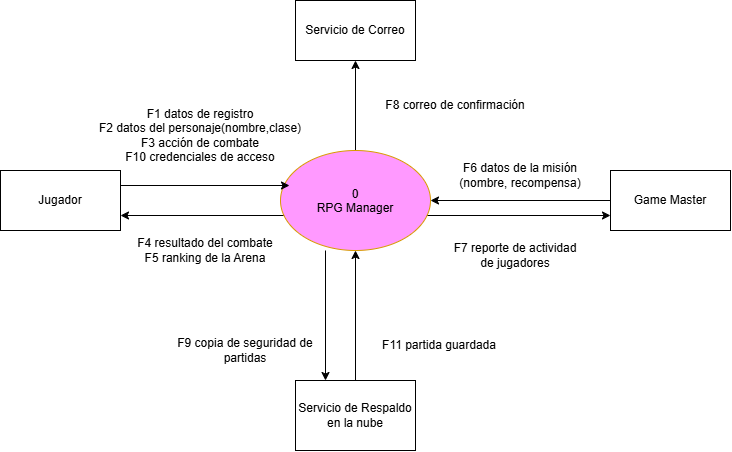

The diagram above was exported from draw.io. Its source (the exported page's mxGraphModel, read from the mxfile embedded in the PNG):
<mxGraphModel dx="963" dy="642" grid="1" gridSize="10" guides="1" tooltips="1" connect="1" arrows="1" fold="1" page="1" pageScale="1" pageWidth="827" pageHeight="1169" math="0" shadow="0">
  <root>
    <mxCell id="0" />
    <mxCell id="1" parent="0" />
    <mxCell id="gOmh9LBfgrMQ-RCbqOW3-16" edge="1" parent="1" source="gOmh9LBfgrMQ-RCbqOW3-1" style="edgeStyle=orthogonalEdgeStyle;rounded=0;orthogonalLoop=1;jettySize=auto;html=1;exitX=0.033;exitY=0.65;exitDx=0;exitDy=0;entryX=1;entryY=0.75;entryDx=0;entryDy=0;defaultLabelBackgroundColor=page;exitPerimeter=0;" target="gOmh9LBfgrMQ-RCbqOW3-3">
      <mxGeometry relative="1" as="geometry" />
    </mxCell>
    <mxCell id="gOmh9LBfgrMQ-RCbqOW3-17" edge="1" parent="1" source="gOmh9LBfgrMQ-RCbqOW3-1" style="edgeStyle=orthogonalEdgeStyle;rounded=0;orthogonalLoop=1;jettySize=auto;html=1;exitX=0.5;exitY=0;exitDx=0;exitDy=0;entryX=0.5;entryY=1;entryDx=0;entryDy=0;defaultLabelBackgroundColor=page;" target="gOmh9LBfgrMQ-RCbqOW3-6">
      <mxGeometry relative="1" as="geometry" />
    </mxCell>
    <mxCell id="gOmh9LBfgrMQ-RCbqOW3-21" edge="1" parent="1" source="gOmh9LBfgrMQ-RCbqOW3-1" style="edgeStyle=orthogonalEdgeStyle;rounded=0;orthogonalLoop=1;jettySize=auto;html=1;exitX=0.973;exitY=0.65;exitDx=0;exitDy=0;entryX=0;entryY=0.75;entryDx=0;entryDy=0;defaultLabelBackgroundColor=page;exitPerimeter=0;" target="gOmh9LBfgrMQ-RCbqOW3-4">
      <mxGeometry relative="1" as="geometry" />
    </mxCell>
    <mxCell id="gOmh9LBfgrMQ-RCbqOW3-1" parent="1" style="ellipse;whiteSpace=wrap;html=1;shapeInside=1;fillColor=#FF99FF;strokeColor=#d79b00;" value="0&lt;div&gt;RPG Manager&lt;/div&gt;" vertex="1">
      <mxGeometry height="100" width="150" x="320" y="150" as="geometry" />
    </mxCell>
    <mxCell id="gOmh9LBfgrMQ-RCbqOW3-3" parent="1" style="rounded=0;whiteSpace=wrap;html=1;" value="Jugador" vertex="1">
      <mxGeometry height="60" width="120" x="40" y="170" as="geometry" />
    </mxCell>
    <mxCell id="gOmh9LBfgrMQ-RCbqOW3-9" edge="1" parent="1" source="gOmh9LBfgrMQ-RCbqOW3-4" style="edgeStyle=orthogonalEdgeStyle;rounded=0;orthogonalLoop=1;jettySize=auto;html=1;exitX=0;exitY=0.5;exitDx=0;exitDy=0;defaultLabelBackgroundColor=page;" target="gOmh9LBfgrMQ-RCbqOW3-1">
      <mxGeometry relative="1" as="geometry" />
    </mxCell>
    <mxCell id="gOmh9LBfgrMQ-RCbqOW3-4" parent="1" style="rounded=0;whiteSpace=wrap;html=1;" value="Game Master" vertex="1">
      <mxGeometry height="60" width="120" x="650" y="170" as="geometry" />
    </mxCell>
    <mxCell id="gOmh9LBfgrMQ-RCbqOW3-20" edge="1" parent="1" source="gOmh9LBfgrMQ-RCbqOW3-5" style="edgeStyle=orthogonalEdgeStyle;rounded=0;orthogonalLoop=1;jettySize=auto;html=1;exitX=0.5;exitY=0;exitDx=0;exitDy=0;entryX=0.5;entryY=1;entryDx=0;entryDy=0;defaultLabelBackgroundColor=page;" target="gOmh9LBfgrMQ-RCbqOW3-1">
      <mxGeometry relative="1" as="geometry" />
    </mxCell>
    <mxCell id="gOmh9LBfgrMQ-RCbqOW3-5" parent="1" style="rounded=0;whiteSpace=wrap;html=1;" value="Servicio de Respaldo en la nube" vertex="1">
      <mxGeometry height="70" width="120" x="335" y="380" as="geometry" />
    </mxCell>
    <mxCell id="gOmh9LBfgrMQ-RCbqOW3-6" parent="1" style="rounded=0;whiteSpace=wrap;html=1;" value="Servicio de Correo" vertex="1">
      <mxGeometry height="60" width="120" x="335" as="geometry" />
    </mxCell>
    <mxCell id="gOmh9LBfgrMQ-RCbqOW3-15" edge="1" parent="1" source="gOmh9LBfgrMQ-RCbqOW3-3" style="edgeStyle=orthogonalEdgeStyle;rounded=0;orthogonalLoop=1;jettySize=auto;html=1;exitX=1;exitY=0.25;exitDx=0;exitDy=0;entryX=0.06;entryY=0.35;entryDx=0;entryDy=0;entryPerimeter=0;defaultLabelBackgroundColor=page;" target="gOmh9LBfgrMQ-RCbqOW3-1">
      <mxGeometry relative="1" as="geometry" />
    </mxCell>
    <mxCell id="gOmh9LBfgrMQ-RCbqOW3-18" edge="1" parent="1" source="gOmh9LBfgrMQ-RCbqOW3-1" style="edgeStyle=orthogonalEdgeStyle;rounded=0;orthogonalLoop=1;jettySize=auto;html=1;exitX=0.3;exitY=1;exitDx=0;exitDy=0;entryX=0.25;entryY=0;entryDx=0;entryDy=0;defaultLabelBackgroundColor=page;exitPerimeter=0;" target="gOmh9LBfgrMQ-RCbqOW3-5">
      <mxGeometry relative="1" as="geometry" />
    </mxCell>
    <mxCell id="gOmh9LBfgrMQ-RCbqOW3-22" parent="1" style="text;html=1;whiteSpace=wrap;strokeColor=none;fillColor=none;align=center;verticalAlign=middle;rounded=0;" value="F1 datos de registro&lt;div&gt;F2 datos del personaje(nombre,clase)&lt;/div&gt;&lt;div&gt;F3 acción de combate&lt;/div&gt;&lt;div&gt;F10 credenciales de acceso&lt;/div&gt;" vertex="1">
      <mxGeometry height="70" width="220" x="130" y="100" as="geometry" />
    </mxCell>
    <mxCell id="gOmh9LBfgrMQ-RCbqOW3-23" parent="1" style="text;html=1;whiteSpace=wrap;strokeColor=none;fillColor=none;align=center;verticalAlign=middle;rounded=0;" value="F4 resultado del combate&lt;div&gt;F5 ranking de la Arena&lt;/div&gt;" vertex="1">
      <mxGeometry height="20" width="150" x="170" y="240" as="geometry" />
    </mxCell>
    <mxCell id="gOmh9LBfgrMQ-RCbqOW3-24" parent="1" style="text;html=1;whiteSpace=wrap;strokeColor=none;fillColor=none;align=center;verticalAlign=middle;rounded=0;" value="F9 copia de seguridad de partidas" vertex="1">
      <mxGeometry height="20" width="150" x="210" y="340" as="geometry" />
    </mxCell>
    <mxCell id="gOmh9LBfgrMQ-RCbqOW3-25" parent="1" style="text;html=1;whiteSpace=wrap;strokeColor=none;fillColor=none;align=center;verticalAlign=middle;rounded=0;" value="F11 partida guardada" vertex="1">
      <mxGeometry height="30" width="130" x="414" y="330" as="geometry" />
    </mxCell>
    <mxCell id="gOmh9LBfgrMQ-RCbqOW3-26" parent="1" style="text;html=1;whiteSpace=wrap;strokeColor=none;fillColor=none;align=center;verticalAlign=middle;rounded=0;" value="F7 reporte de actividad de jugadores" vertex="1">
      <mxGeometry height="30" width="130" x="490" y="240" as="geometry" />
    </mxCell>
    <mxCell id="gOmh9LBfgrMQ-RCbqOW3-27" parent="1" style="text;html=1;whiteSpace=wrap;strokeColor=none;fillColor=none;align=center;verticalAlign=middle;rounded=0;" value="F6 datos de la misión&lt;div&gt;(nombre, recompensa)&lt;/div&gt;" vertex="1">
      <mxGeometry height="30" width="140" x="490" y="160" as="geometry" />
    </mxCell>
    <mxCell id="gOmh9LBfgrMQ-RCbqOW3-28" parent="1" style="text;html=1;whiteSpace=wrap;strokeColor=none;fillColor=none;align=center;verticalAlign=middle;rounded=0;" value="F8 correo de confirmación" vertex="1">
      <mxGeometry height="30" width="150" x="420" y="90" as="geometry" />
    </mxCell>
  </root>
</mxGraphModel>